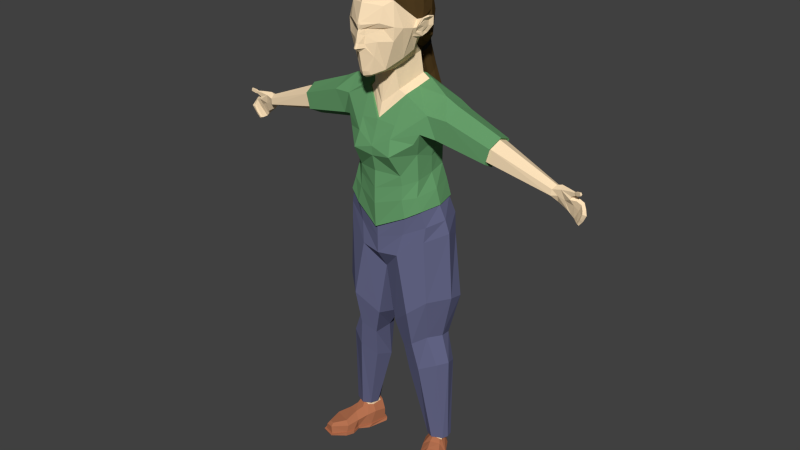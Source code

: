 # Source: mother.blend  (saved by Blender 2.74.0; exported with 4.5.12 LTS)
import bpy
from mathutils import Matrix  # noqa: F401  (used for matrix-valued properties, if any)

bpy.ops.wm.read_factory_settings(use_empty=True)
scene = bpy.context.scene
scene.name = 'Scene'

# ---- collections
col_collection_1 = bpy.data.collections.new('Collection 1'); scene.collection.children.link(col_collection_1)

# ---- materials (node trees are filled in below, after node groups)
mat_character_mother_skin = bpy.data.materials.new('character.mother.skin')
mat_character_mother_skin.alpha_threshold = 0.0
mat_character_mother_skin.diffuse_color = (1.0, 0.7785, 0.5052, 1.0)
mat_character_mother_skin.specular_color = (0.0, 0.0, 0.0)
mat_character_mother_skin.roughness = 0.5
mat_character_mother_hair = bpy.data.materials.new('character.mother.hair')
mat_character_mother_hair.alpha_threshold = 0.0
mat_character_mother_hair.diffuse_color = (0.08714, 0.05039, 0.01598, 1.0)
mat_character_mother_hair.specular_color = (0.0, 0.0, 0.0)
mat_character_mother_hair.roughness = 0.5
mat_character_mother_tshirt = bpy.data.materials.new('character.mother.tshirt')
mat_character_mother_tshirt.alpha_threshold = 0.0
mat_character_mother_tshirt.diffuse_color = (0.1328, 0.3424, 0.1441, 1.0)
mat_character_mother_tshirt.specular_color = (0.0, 0.0, 0.0)
mat_character_mother_tshirt.roughness = 0.5
mat_character_mother_pants = bpy.data.materials.new('character.mother.pants')
mat_character_mother_pants.alpha_threshold = 0.0
mat_character_mother_pants.diffuse_color = (0.1296, 0.1368, 0.2462, 1.0)
mat_character_mother_pants.specular_color = (0.0, 0.0, 0.0)
mat_character_mother_pants.roughness = 0.5
mat_character_mother_band = bpy.data.materials.new('character.mother.band')
mat_character_mother_band.alpha_threshold = 0.0
mat_character_mother_band.diffuse_color = (0.03106, 0.02998, 0.03079, 1.0)
mat_character_mother_band.specular_color = (0.0, 0.0, 0.0)
mat_character_mother_band.roughness = 0.5
mat_character_mother_shoes = bpy.data.materials.new('character.mother.shoes')
mat_character_mother_shoes.alpha_threshold = 0.0
mat_character_mother_shoes.diffuse_color = (0.4672, 0.1698, 0.08312, 1.0)
mat_character_mother_shoes.specular_color = (0.0, 0.0, 0.0)
mat_character_mother_shoes.roughness = 0.5

# ---- material node trees
mat_character_mother_skin.use_nodes = True; mat_character_mother_skin.node_tree.nodes.clear()
_N = mat_character_mother_skin.node_tree.nodes; _L = mat_character_mother_skin.node_tree.links
n0 = _N.new('ShaderNodeOutputMaterial'); n0.name = 'Material Output'; n0.location = (300, 300)
n1 = _N.new('ShaderNodeBsdfDiffuse'); n1.name = 'Diffuse BSDF'; n1.location = (10, 300)
n1.inputs[0].default_value = (1.0, 0.7758, 0.5029, 1.0)
_L.new(n1.outputs[0], n0.inputs[0])
n0.is_active_output = True
mat_character_mother_hair.use_nodes = True; mat_character_mother_hair.node_tree.nodes.clear()
_N = mat_character_mother_hair.node_tree.nodes; _L = mat_character_mother_hair.node_tree.links
n0 = _N.new('ShaderNodeOutputMaterial'); n0.name = 'Material Output'; n0.location = (300, 300)
n1 = _N.new('ShaderNodeBsdfDiffuse'); n1.name = 'Diffuse BSDF'; n1.location = (10, 300)
n1.inputs[0].default_value = (0.0865, 0.04971, 0.016, 1.0)
_L.new(n1.outputs[0], n0.inputs[0])
n0.is_active_output = True
mat_character_mother_tshirt.use_nodes = True; mat_character_mother_tshirt.node_tree.nodes.clear()
_N = mat_character_mother_tshirt.node_tree.nodes; _L = mat_character_mother_tshirt.node_tree.links
n0 = _N.new('ShaderNodeOutputMaterial'); n0.name = 'Material Output'; n0.location = (300, 300)
n1 = _N.new('ShaderNodeBsdfDiffuse'); n1.name = 'Diffuse BSDF'; n1.location = (10, 300)
n1.inputs[0].default_value = (0.1329, 0.3419, 0.1441, 1.0)
_L.new(n1.outputs[0], n0.inputs[0])
n0.is_active_output = True
mat_character_mother_pants.use_nodes = True; mat_character_mother_pants.node_tree.nodes.clear()
_N = mat_character_mother_pants.node_tree.nodes; _L = mat_character_mother_pants.node_tree.links
n0 = _N.new('ShaderNodeOutputMaterial'); n0.name = 'Material Output'; n0.location = (300, 300)
n1 = _N.new('ShaderNodeBsdfDiffuse'); n1.name = 'Diffuse BSDF'; n1.location = (10, 300)
n1.inputs[0].default_value = (0.1301, 0.1356, 0.2462, 1.0)
_L.new(n1.outputs[0], n0.inputs[0])
n0.is_active_output = True
mat_character_mother_band.use_nodes = True; mat_character_mother_band.node_tree.nodes.clear()
_N = mat_character_mother_band.node_tree.nodes; _L = mat_character_mother_band.node_tree.links
n0 = _N.new('ShaderNodeOutputMaterial'); n0.name = 'Material Output'; n0.location = (300, 300)
n1 = _N.new('ShaderNodeBsdfDiffuse'); n1.name = 'Diffuse BSDF'; n1.location = (10, 300)
n1.inputs[0].default_value = (0.03071, 0.02956, 0.03071, 1.0)
_L.new(n1.outputs[0], n0.inputs[0])
n0.is_active_output = True
mat_character_mother_shoes.use_nodes = True; mat_character_mother_shoes.node_tree.nodes.clear()
_N = mat_character_mother_shoes.node_tree.nodes; _L = mat_character_mother_shoes.node_tree.links
n0 = _N.new('ShaderNodeOutputMaterial'); n0.name = 'Material Output'; n0.location = (300, 300)
n1 = _N.new('ShaderNodeBsdfDiffuse'); n1.name = 'Diffuse BSDF'; n1.location = (10, 300)
n1.inputs[0].default_value = (0.4678, 0.1683, 0.08228, 1.0)
_L.new(n1.outputs[0], n0.inputs[0])
n0.is_active_output = True

# ---- world
world_world = bpy.data.worlds.new('World'); scene.world = world_world
world_world.color = (0.05088, 0.05088, 0.05088)
world_world.use_sun_shadow = False
world_world.sun_shadow_jitter_overblur = 0.0
world_world.cycles.sampling_method = 'MANUAL'
world_world.cycles.sample_map_resolution = 256

# ---- meshes
me_cube_002 = bpy.data.meshes.new('Cube.002')
me_cube_002.from_pydata([(0.4075, -0.07378, -0.06229), (0.461, 0.2094, -0.06667), (0.2141, 0.3493, -0.07213), (0.3079, 0.128, -0.06667), (0.4939, -0.04849, -0.06229), (0.5207, 0.08677, -0.07532), (0.3125, 0.4031, -0.07213), (0.3266, 0.01085, -0.07532), (0.2615, 0.1977, -0.07532), (0.4174, 0.2774, -0.07532), (0.4096, -0.07908, -0.04967), (0.461, 0.2094, -0.04967), (0.2196, 0.3618, -0.04967), (0.3079, 0.128, -0.04967), (0.496, -0.0538, -0.04967), (0.5207, 0.08677, -0.04967), (0.309, 0.412, -0.04967), (0.3266, 0.01085, -0.04967), (0.2509, 0.2247, -0.04967), (0.4069, 0.3044, -0.04967), (0.4079, -0.06325, -0.04967), (0.4518, 0.2077, -0.04967), (0.2305, 0.3488, -0.04967), (0.313, 0.1304, -0.04967), (0.4876, -0.04001, -0.04967), (0.5099, 0.09102, -0.04967), (0.3129, 0.3953, -0.04967), (0.3308, 0.02098, -0.04967), (0.2594, 0.2195, -0.04967), (0.4038, 0.2945, -0.04967), (0.4137, -0.06259, 0.01112), (0.4432, 0.2447, 0.01174), (0.2305, 0.3488, 0.03545), (0.2714, 0.1939, 0.04101), (0.4714, -0.04473, 0.001352), (0.5034, 0.1076, -0.01713), (0.3129, 0.3953, 0.03545), (0.3237, 0.02939, 0.008721), (0.2459, 0.2571, 0.05209), (0.394, 0.3307, 0.03803), (0.4829, 0.09739, 0.02427), (0.4284, 0.1806, 0.05322), (0.3535, 0.04197, 0.03874), (0.4176, -0.03638, 0.02848), (0.3501, 0.1522, 0.06435), (0.461, -0.02427, 0.02278), (0.3988, 0.228, 0.08093), (0.3294, 0.2052, 0.08499), (0.4928, 0.1564, -0.07532), (0.3025, 0.06821, -0.07532), (0.4928, 0.1564, -0.05051), (0.3025, 0.06821, -0.05051), (0.4819, 0.1577, -0.05051), (0.307, 0.07467, -0.05051), (0.4649, 0.1786, 0.001366), (0.3027, 0.1203, 0.01987), (0.394, 0.2616, 0.09509), (0.2535, 0.3457, 0.1178), (0.3011, 0.2369, 0.1035), (0.3121, 0.3788, 0.1178), (0.2746, 0.2681, 0.09894), (0.3827, 0.3058, 0.09924), (0.3858, 0.2437, 0.1116), (0.3359, 0.2317, 0.1184), (0.3856, 0.2645, 0.08575), (0.2636, 0.3376, 0.1055), (0.3049, 0.243, 0.09304), (0.3144, 0.3664, 0.1055), (0.2819, 0.2702, 0.0891), (0.3758, 0.303, 0.08935), (0.3785, 0.2489, 0.1001), (0.3351, 0.2386, 0.106), (1.287, 0.3315, 2.319), (1.317, 0.2518, 2.34), (1.283, 0.2912, 2.247), (1.273, 0.2696, 2.316), (1.301, 0.2882, 2.377), (1.207, 0.2776, 2.397), (1.186, 0.2711, 2.321), (1.194, 0.24, 2.378), (1.189, 0.2363, 2.336), (1.259, 0.3353, 2.259), (1.199, 0.3129, 2.382), (1.218, 0.3298, 2.305), (1.237, 0.2887, 2.404), (1.225, 0.2572, 2.339), (1.216, 0.284, 2.287), (1.251, 0.2515, 2.388), (1.228, 0.3278, 2.349), (1.298, 0.3054, 2.219), (1.33, 0.2806, 2.294), (1.298, 0.3293, 2.227), (1.35, 0.2725, 2.334), (1.356, 0.2876, 2.351), (1.33, 0.3167, 2.295), (1.306, 0.2509, 2.395), (1.321, 0.2564, 2.36), (1.323, 0.2749, 2.364), (1.307, 0.2683, 2.402), (1.344, 0.2492, 2.397), (1.352, 0.2522, 2.378), (1.352, 0.2633, 2.385), (1.346, 0.2608, 2.398), (1.354, 0.2448, 2.405), (1.364, 0.2474, 2.379), (1.367, 0.2618, 2.388), (1.36, 0.2597, 2.405), (1.388, 0.236, 2.413), (1.395, 0.238, 2.393), (1.398, 0.249, 2.4), (1.392, 0.2472, 2.414), (1.362, 0.2798, 2.183), (1.385, 0.269, 2.223), (1.371, 0.2828, 2.173), (1.401, 0.2647, 2.263), (1.428, 0.2688, 2.262), (1.403, 0.2769, 2.213), (1.368, 0.3176, 2.272), (1.393, 0.2942, 2.329), (1.326, 0.3342, 2.198), (1.383, 0.2782, 2.316), (1.363, 0.2882, 2.268), (1.321, 0.3098, 2.196), (1.412, 0.2843, 2.295), (1.385, 0.2766, 2.247), (1.393, 0.3013, 2.246), (1.359, 0.3144, 2.179), (1.397, 0.2694, 2.286), (1.348, 0.2916, 2.181), (0.1096, -0.01734, 2.954), (0.1561, 0.008783, 3.392), (0.1144, 0.322, 2.995), (0.1805, -0.01505, 3.236), (0.08318, 0.1097, 2.927), (0.2864, 0.188, 3.278), (0.2316, 0.238, 3.198), (0.2344, 0.1909, 3.257), (0.2083, 0.1738, 3.146), (0.2231, 0.1108, 3.212), (0.1662, 0.07161, 3.461), (0.1603, 0.01423, 3.41), (0.218, 0.2545, 3.247), (0.2232, 0.1464, 3.26), (0.2008, 0.1255, 3.151), (0.1931, 0.2185, 3.136), (0.2771, 0.2411, 3.215), (0.2775, 0.1869, 3.285), (0.2285, 0.1821, 3.144), (0.2378, 0.1253, 3.214), (0.2777, 0.2381, 3.273), (0.2601, 0.1495, 3.271), (0.2107, 0.1312, 3.171), (0.2248, 0.2275, 3.155), (0.24, 0.1387, 3.215), (0.2814, 0.2348, 3.216), (0.2346, 0.1854, 3.147), (0.2859, 0.2311, 3.269), (0.2713, 0.1569, 3.271), (0.2214, 0.1381, 3.178), (0.2434, 0.2202, 3.162), (0.2643, 0.1814, 3.253), (0.2514, 0.1808, 3.213), (0.2458, 0.1453, 3.224), (0.2606, 0.2133, 3.213), (0.2364, 0.1786, 3.173), (0.2645, 0.2109, 3.247), (0.2546, 0.16, 3.248), (0.2225, 0.1468, 3.188), (0.2387, 0.204, 3.179), (0.1298, 0.3564, 3.473), (0.09594, 0.443, 3.33), (0.08935, 0.4853, 3.137), (0.1486, 0.2332, 3.514), (0.2292, 0.2954, 3.207), (0.2275, 0.2084, 3.332), (0.1712, 0.1294, 3.508), (0.2224, 0.3061, 3.123), (0.2248, 0.2915, 3.295), (0.04506, -0.07534, 2.923), (0.03335, -0.05969, 2.909), (0.03393, -0.08893, 2.947), (0.07222, -0.07825, 3.045), (0.03498, -0.1158, 3.102), (0.01634, -0.1318, 3.268), (0.01255, -0.1674, 3.104), (0.01919, -0.1373, 3.249), (0.004881, -0.1432, 3.191), (0.006459, -0.1343, 3.217), (0.1144, -0.04003, 3.218), (0.09082, -0.07313, 3.141), (0.01052, -0.1556, 3.133), (0.03132, -0.1037, 3.22), (0.1109, -0.07378, 3.261), (0.1197, -0.04534, 3.362), (0.02894, -0.1107, 3.18), (0.02724, -0.1188, 3.126), (0.1735, 0.1813, 3.05), (0.205, 0.03993, 3.223), (0.1634, 0.08777, 3.014), (0.1356, 0.2535, 3.059), (0.188, 0.07734, 3.325), (0.2077, 0.1389, 3.364), (0.1934, 0.0959, 3.343), (0.1887, 0.3726, 3.267), (0.2104, 0.215, 3.43), (0.1505, 0.3952, 3.127), (0.1973, 0.3327, 3.39), (0.202, 0.1674, 3.414), (0.1746, -0.01529, 3.146), (0.1798, 0.3329, 2.82), (0.143, 0.1429, 2.752), (0.03049, 0.4168, 2.98), (0.06406, 0.4347, 2.995), (0.01702, 0.4994, 3.04), (0.06063, 0.451, 3.012), (0.05465, 0.4266, 2.985), (0.046, 0.4785, 3.028), (0.03199, 0.4151, 2.971), (0.06189, 0.4389, 2.989), (0.01412, 0.5169, 3.048), (0.06129, 0.4555, 3.008), (0.05531, 0.4265, 2.978), (0.05039, 0.4875, 3.031), (0.03223, 0.4294, 2.948), (0.05554, 0.4529, 2.958), (0.01963, 0.5458, 3.006), (0.05997, 0.4697, 2.973), (0.04834, 0.4394, 2.952), (0.05668, 0.5059, 2.991), (0.03387, 0.4438, 2.945), (0.04868, 0.4607, 2.957), (0.02627, 0.5376, 2.992), (0.05226, 0.4761, 2.968), (0.04353, 0.4504, 2.951), (0.05043, 0.505, 2.98), (0.1901, 0.3414, 2.826), (0.1502, 0.1356, 2.761), (0.3279, 0.1236, 2.664), (0.2945, 0.09254, 2.538), (0.2541, 0.1356, 2.191), (0.2662, 0.1081, 2.082), (0.2973, 0.1045, 1.987), (0.2789, 0.4148, 2.526), (0.2541, 0.3865, 2.238), (0.2773, 0.4065, 2.133), (0.3084, 0.4159, 2.008), (0.3716, 0.4192, 2.701), (0.1074, 0.4233, 3.036), (0.04603, 0.5001, 3.08), (0.07944, 0.4648, 3.055), (0.059, 0.3832, 2.978), (0.1046, 0.3889, 3.032), (0.04343, 0.34, 2.988), (0.09313, 0.3711, 3.005), (0.1015, 0.3914, 2.817), (0.1066, 0.4026, 2.823), (0.1473, 0.4981, 2.572), (0.1615, 0.4648, 2.145), (0.1771, 0.5102, 2.0), (0.143, 0.4483, 2.239), (0.1155, 0.4743, 2.385), (0.465, 0.143, 2.653), (0.3836, 0.1404, 2.508), (0.3836, 0.3989, 2.509), (0.465, 0.4027, 2.663), (0.7753, 0.1769, 2.541), (0.7448, 0.1748, 2.431), (0.745, 0.3789, 2.431), (0.7775, 0.3819, 2.548), (0.141, 0.2254, 3.057), (0.09873, 0.2154, 2.961), (0.1613, 0.2375, 2.786), (0.1701, 0.2381, 2.793), (0.2789, 0.2627, 2.446), (0.2653, 0.2606, 2.216), (0.3107, 0.2567, 2.111), (0.3418, 0.2596, 2.001), (0.3716, 0.2649, 2.763), (0.3836, 0.2652, 2.439), (0.465, 0.2671, 2.717), (0.7301, 0.2734, 2.378), (0.789, 0.2749, 2.59), (0.7638, 0.1936, 2.537), (0.7383, 0.1919, 2.445), (0.7385, 0.3618, 2.446), (0.7655, 0.3643, 2.543), (0.7261, 0.2739, 2.401), (0.7751, 0.2752, 2.578), (1.193, 0.316, 2.338), (0.2504, 0.1273, 2.377), (0.2626, 0.2617, 2.331), (0.1293, 0.4613, 2.312), (0.2452, 0.4007, 2.384), (0.2612, 0.07181, 2.467), (0.1283, -0.001079, 2.49), (0.2019, 0.05855, 1.93), (0.1444, -0.03492, 2.38), (0.1338, 0.04019, 2.574), (0.1755, 0.05923, 2.055), (0.1667, 0.05721, 2.225), (0.1745, 0.06614, 2.156), (0.3132, 0.1202, 1.759), (0.3569, 0.4159, 1.739), (0.2603, 0.5059, 1.644), (0.4077, 0.2769, 1.798), (0.1464, 0.04218, 1.64), (0.2021, 0.07266, 1.931), (0.3337, 0.2609, 1.999), (0.2918, 0.1169, 1.985), (0.1788, 0.4958, 1.998), (0.3023, 0.4073, 2.006), (0.3207, 0.1321, 1.869), (0.3296, 0.4429, 1.877), (0.1743, 0.06993, 1.795), (0.3794, 0.2689, 1.895), (0.2195, 0.5529, 1.754), (0.07324, 0.1132, 1.075), (0.3367, 0.1272, 1.301), (0.4272, 0.3951, 1.282), (0.1506, 0.4736, 1.16), (0.3314, 0.4532, 1.232), (0.4379, 0.2769, 1.31), (0.2319, 0.04218, 1.216), (0.03626, 0.2988, 1.035), (0.1287, 0.1434, 0.8767), (0.3017, 0.1868, 0.9815), (0.3458, 0.3749, 0.9625), (0.1708, 0.3963, 0.8805), (0.2939, 0.3805, 0.9295), (0.3622, 0.2844, 0.9801), (0.2301, 0.1028, 0.9434), (0.1332, 0.297, 0.8712), (0.1526, 0.1792, 0.6571), (0.3791, 0.1977, 0.7748), (0.3946, 0.3724, 0.7473), (0.2181, 0.4349, 0.6887), (0.3122, 0.4321, 0.7084), (0.4263, 0.278, 0.7793), (0.2672, 0.134, 0.7285), (0.1174, 0.2973, 0.6231), (0.2756, 0.2391, 0.1271), (0.411, 0.2471, 0.1271), (0.4162, 0.3369, 0.1271), (0.2863, 0.3637, 0.1271), (0.3462, 0.3824, 0.1271), (0.4261, 0.2892, 0.1271), (0.3346, 0.2103, 0.1271), (0.2539, 0.2958, 0.1271), (0.2839, 0.2532, 0.1444), (0.3855, 0.2592, 0.1444), (0.3895, 0.3266, 0.1444), (0.2919, 0.3467, 0.1444), (0.3369, 0.3607, 0.1444), (0.3969, 0.2908, 0.1444), (0.3282, 0.2315, 0.1444), (0.2676, 0.2957, 0.1444), (0.1341, 0.3275, 2.853), (0.1001, 0.1263, 2.785), (0.05946, 0.3657, 2.848), (0.117, 0.2265, 2.818), (0.02724, 0.5157, 2.758), (0.04452, 0.5315, 2.776), (0.01839, 0.598, 2.837), (0.0487, 0.5459, 2.793), (0.03851, 0.5215, 2.767), (0.04655, 0.5751, 2.815), (0.03555, 0.5461, 2.508), (0.06306, 0.5712, 2.537), (0.02144, 0.677, 2.62), (0.06972, 0.5942, 2.563), (0.05349, 0.5553, 2.522), (0.0663, 0.6408, 2.598), (0.03746, 0.5904, 2.342), (0.04823, 0.5989, 2.363), (0.03194, 0.6532, 2.386), (0.05084, 0.6082, 2.372), (0.04448, 0.5927, 2.353), (0.0495, 0.6325, 2.383), (0.01934, 0.6375, 2.342), (0.02118, 0.6182, 2.325), (-0.4075, -0.07378, -0.06229), (-0.461, 0.2094, -0.06667), (-0.2141, 0.3493, -0.07213), (-0.3079, 0.128, -0.06667), (-0.4939, -0.04849, -0.06229), (-0.5207, 0.08677, -0.07532), (-0.3125, 0.4031, -0.07213), (-0.3266, 0.01085, -0.07532), (-0.2615, 0.1977, -0.07532), (-0.4174, 0.2774, -0.07532), (-0.4096, -0.07908, -0.04967), (-0.461, 0.2094, -0.04967), (-0.2196, 0.3618, -0.04967), (-0.3079, 0.128, -0.04967), (-0.496, -0.0538, -0.04967), (-0.5207, 0.08677, -0.04967), (-0.309, 0.412, -0.04967), (-0.3266, 0.01085, -0.04967), (-0.2509, 0.2247, -0.04967), (-0.4069, 0.3044, -0.04967), (-0.4079, -0.06325, -0.04967), (-0.4518, 0.2077, -0.04967), (-0.2305, 0.3488, -0.04967), (-0.313, 0.1304, -0.04967), (-0.4876, -0.04001, -0.04967), (-0.5099, 0.09102, -0.04967), (-0.3129, 0.3953, -0.04967), (-0.3308, 0.02098, -0.04967), (-0.2594, 0.2195, -0.04967), (-0.4038, 0.2945, -0.04967), (-0.4137, -0.06259, 0.01112), (-0.4432, 0.2447, 0.01174), (-0.2305, 0.3488, 0.03545), (-0.2714, 0.1939, 0.04101), (-0.4714, -0.04473, 0.001352), (-0.5034, 0.1076, -0.01713), (-0.3129, 0.3953, 0.03545), (-0.3237, 0.02939, 0.008721), (-0.2459, 0.2571, 0.05209), (-0.394, 0.3307, 0.03803), (-0.4829, 0.09739, 0.02427), (-0.4284, 0.1806, 0.05322), (-0.3535, 0.04197, 0.03874), (-0.4176, -0.03638, 0.02848), (-0.3501, 0.1522, 0.06435), (-0.461, -0.02427, 0.02278), (-0.3988, 0.228, 0.08093), (-0.3294, 0.2052, 0.08499), (-0.4928, 0.1564, -0.07532), (-0.3025, 0.06821, -0.07532), (-0.4928, 0.1564, -0.05051), (-0.3025, 0.06821, -0.05051), (-0.4819, 0.1577, -0.05051), (-0.307, 0.07467, -0.05051), (-0.4649, 0.1786, 0.001366), (-0.3027, 0.1203, 0.01987), (-0.394, 0.2616, 0.09509), (-0.2535, 0.3457, 0.1178), (-0.3011, 0.2369, 0.1035), (-0.3121, 0.3788, 0.1178), (-0.2746, 0.2681, 0.09894), (-0.3827, 0.3058, 0.09924), (-0.3858, 0.2437, 0.1116), (-0.3359, 0.2317, 0.1184), (-0.3856, 0.2645, 0.08575), (-0.2636, 0.3376, 0.1055), (-0.3049, 0.243, 0.09304), (-0.3144, 0.3664, 0.1055), (-0.2819, 0.2702, 0.0891), (-0.3758, 0.303, 0.08935), (-0.3785, 0.2489, 0.1001), (-0.3351, 0.2386, 0.106), (-1.287, 0.3315, 2.319), (-1.317, 0.2518, 2.34), (-1.283, 0.2912, 2.247), (-1.273, 0.2696, 2.316), (-1.301, 0.2882, 2.377), (-1.207, 0.2776, 2.397), (-1.186, 0.2711, 2.321), (-1.194, 0.24, 2.378), (-1.189, 0.2363, 2.336), (-1.259, 0.3353, 2.259), (-1.199, 0.3129, 2.382), (-1.218, 0.3298, 2.305), (-1.237, 0.2887, 2.404), (-1.225, 0.2572, 2.339), (-1.216, 0.284, 2.287), (-1.251, 0.2515, 2.388), (-1.228, 0.3278, 2.349), (-1.298, 0.3054, 2.219), (-1.33, 0.2806, 2.294), (-1.298, 0.3293, 2.227), (-1.35, 0.2725, 2.334), (-1.356, 0.2876, 2.351), (-1.33, 0.3167, 2.295), (-1.306, 0.2509, 2.395), (-1.321, 0.2564, 2.36), (-1.323, 0.2749, 2.364), (-1.307, 0.2683, 2.402), (-1.344, 0.2492, 2.397), (-1.352, 0.2522, 2.378), (-1.352, 0.2633, 2.385), (-1.346, 0.2608, 2.398), (-1.354, 0.2448, 2.405), (-1.364, 0.2474, 2.379), (-1.367, 0.2618, 2.388), (-1.36, 0.2597, 2.405), (-1.388, 0.236, 2.413), (-1.395, 0.238, 2.393), (-1.398, 0.249, 2.4), (-1.392, 0.2472, 2.414), (-1.362, 0.2798, 2.183), (-1.385, 0.269, 2.223), (-1.371, 0.2828, 2.173), (-1.401, 0.2647, 2.263), (-1.428, 0.2688, 2.262), (-1.403, 0.2769, 2.213), (-1.368, 0.3176, 2.272), (-1.393, 0.2942, 2.329), (-1.326, 0.3342, 2.198), (-1.383, 0.2782, 2.316), (-1.363, 0.2882, 2.268), (-1.321, 0.3098, 2.196), (-1.412, 0.2843, 2.295), (-1.385, 0.2766, 2.247), (-1.393, 0.3013, 2.246), (-1.359, 0.3144, 2.179), (-1.397, 0.2694, 2.286), (-1.348, 0.2916, 2.181), (-0.1096, -0.01734, 2.954), (-0.1561, 0.008783, 3.392), (-0.1144, 0.322, 2.995), (-0.1805, -0.01505, 3.236), (-0.08318, 0.1097, 2.927), (0.0, -0.08918, 3.416), (0.0, -0.09752, 2.915), (0.0, 0.09812, 2.892), (0.0, -0.1422, 3.251), (-0.2864, 0.188, 3.278), (-0.2316, 0.238, 3.198), (-0.2344, 0.1909, 3.257), (-0.2083, 0.1738, 3.146), (-0.2231, 0.1108, 3.212), (0.0, 0.004671, 3.52), (-0.1662, 0.07161, 3.461), (-0.1603, 0.01423, 3.41), (0.0, -0.08869, 3.444), (-0.218, 0.2545, 3.247), (-0.2232, 0.1464, 3.26), (-0.2008, 0.1255, 3.151), (-0.1931, 0.2185, 3.136), (-0.2771, 0.2411, 3.215), (-0.2775, 0.1869, 3.285), (-0.2285, 0.1821, 3.144), (-0.2378, 0.1253, 3.214), (-0.2777, 0.2381, 3.273), (-0.2601, 0.1495, 3.271), (-0.2107, 0.1312, 3.171), (-0.2248, 0.2275, 3.155), (-0.24, 0.1387, 3.215), (-0.2814, 0.2348, 3.216), (-0.2346, 0.1854, 3.147), (-0.2859, 0.2311, 3.269), (-0.2713, 0.1569, 3.271), (-0.2214, 0.1381, 3.178), (-0.2434, 0.2202, 3.162), (-0.2643, 0.1814, 3.253), (-0.2514, 0.1808, 3.213), (-0.2458, 0.1453, 3.224), (-0.2606, 0.2133, 3.213), (-0.2364, 0.1786, 3.173), (-0.2645, 0.2109, 3.247), (-0.2546, 0.16, 3.248), (-0.2225, 0.1468, 3.188), (-0.2387, 0.204, 3.179), (0.0, 0.4066, 3.506), (-0.1298, 0.3564, 3.473), (-0.09594, 0.443, 3.33), (-0.08935, 0.4853, 3.137), (0.0, 0.5382, 3.141), (-0.1486, 0.2332, 3.514), (0.0, 0.1994, 3.556), (-0.2292, 0.2954, 3.207), (0.0, 0.512, 3.343), (-0.2275, 0.2084, 3.332), (-0.1712, 0.1294, 3.508), (-0.2224, 0.3061, 3.123), (-0.2248, 0.2915, 3.295), (0.0, 0.09187, 3.547), (0.0, -0.1096, 2.949), (-0.04506, -0.07534, 2.923), (0.0, -0.06783, 2.896), (-0.03335, -0.05969, 2.909), (-0.03393, -0.08893, 2.947), (0.0, -0.1334, 3.074), (0.0, -0.1735, 3.102), (-0.07222, -0.07825, 3.045), (-0.03498, -0.1158, 3.102), (-0.01634, -0.1318, 3.268), (0.0, -0.1497, 3.191), (0.0, -0.1391, 3.217), (-0.01255, -0.1674, 3.104), (0.0, -0.1379, 3.274), (-0.01919, -0.1373, 3.249), (-0.004881, -0.1432, 3.191), (-0.006459, -0.1343, 3.217), (-0.1144, -0.04003, 3.218), (-0.09082, -0.07313, 3.141), (-0.01052, -0.1556, 3.133), (0.0, -0.1595, 3.135), (0.0, -0.1044, 3.378), (-0.03132, -0.1037, 3.22), (-0.1109, -0.07378, 3.261), (-0.1197, -0.04534, 3.362), (-0.02894, -0.1107, 3.18), (-0.02724, -0.1188, 3.126), (-0.1735, 0.1813, 3.05), (-0.205, 0.03993, 3.223), (-0.1634, 0.08777, 3.014), (-0.1356, 0.2535, 3.059), (-0.188, 0.07734, 3.325), (-0.2077, 0.1389, 3.364), (-0.1934, 0.0959, 3.343), (-0.1887, 0.3726, 3.267), (-0.2104, 0.215, 3.43), (-0.1505, 0.3952, 3.127), (-0.1973, 0.3327, 3.39), (-0.202, 0.1674, 3.414), (-0.1746, -0.01529, 3.146), (0.0, 0.3519, 2.984), (-0.1798, 0.3329, 2.82), (-0.143, 0.1429, 2.752), (0.0, 0.04706, 2.594), (0.0, 0.3978, 2.814), (-0.03049, 0.4168, 2.98), (-0.06406, 0.4347, 2.995), (-0.01702, 0.4994, 3.04), (0.0, 0.5162, 3.048), (-0.06063, 0.451, 3.012), (-0.05465, 0.4266, 2.985), (-0.046, 0.4785, 3.028), (0.0, 0.4107, 2.977), (-0.03199, 0.4151, 2.971), (-0.06189, 0.4389, 2.989), (-0.01412, 0.5169, 3.048), (0.0, 0.5243, 3.05), (-0.06129, 0.4555, 3.008), (-0.05531, 0.4265, 2.978), (-0.05039, 0.4875, 3.031), (0.0, 0.408, 2.972), (-0.03223, 0.4294, 2.948), (-0.05554, 0.4529, 2.958), (-0.01963, 0.5458, 3.006), (0.0, 0.5507, 3.01), (-0.05997, 0.4697, 2.973), (-0.04834, 0.4394, 2.952), (-0.05668, 0.5059, 2.991), (0.0, 0.4248, 2.94), (-0.03387, 0.4438, 2.945), (-0.04868, 0.4607, 2.957), (-0.02627, 0.5376, 2.992), (0.0, 0.5509, 2.999), (-0.05226, 0.4761, 2.968), (-0.04353, 0.4504, 2.951), (-0.05043, 0.505, 2.98), (0.0, 0.4394, 2.941), (-0.1901, 0.3414, 2.826), (-0.1502, 0.1356, 2.761), (0.0, 0.03194, 2.59), (0.0, 0.4116, 2.82), (0.0, 0.006507, 2.515), (0.0, -0.02953, 2.422), (0.0, -0.004672, 2.117), (0.0, -0.007702, 2.009), (0.0, 0.0008064, 1.833), (-0.3279, 0.1236, 2.664), (-0.2945, 0.09254, 2.538), (-0.2541, 0.1356, 2.191), (-0.2662, 0.1081, 2.082), (-0.2973, 0.1045, 1.987), (-0.2789, 0.4148, 2.526), (-0.2541, 0.3865, 2.238), (-0.2773, 0.4065, 2.133), (-0.3084, 0.4159, 2.008), (-0.3716, 0.4192, 2.701), (0.0, 0.4932, 2.572), (0.0, 0.4911, 2.399), (0.0, 0.4436, 2.239), (0.0, 0.4565, 2.157), (0.0, 0.5378, 1.992), (0.0, 0.5376, 3.111), (-0.1074, 0.4233, 3.036), (-0.04603, 0.5001, 3.08), (-0.07944, 0.4648, 3.055), (-0.059, 0.3832, 2.978), (-0.1046, 0.3889, 3.032), (-0.04343, 0.34, 2.988), (-0.09313, 0.3711, 3.005), (-0.1015, 0.3914, 2.817), (-0.1066, 0.4026, 2.823), (-0.1473, 0.4981, 2.572), (-0.1615, 0.4648, 2.145), (-0.1771, 0.5102, 2.0), (-0.143, 0.4483, 2.239), (-0.1155, 0.4743, 2.385), (-0.465, 0.143, 2.653), (-0.3836, 0.1404, 2.508), (-0.3836, 0.3989, 2.509), (-0.465, 0.4027, 2.663), (-0.7753, 0.1769, 2.541), (-0.7448, 0.1748, 2.431), (-0.745, 0.3789, 2.431), (-0.7775, 0.3819, 2.548), (-0.141, 0.2254, 3.057), (-0.09873, 0.2154, 2.961), (-0.1613, 0.2375, 2.786), (-0.1701, 0.2381, 2.793), (-0.2789, 0.2627, 2.446), (-0.2653, 0.2606, 2.216), (-0.3107, 0.2567, 2.111), (-0.3418, 0.2596, 2.001), (-0.3716, 0.2649, 2.763), (-0.3836, 0.2652, 2.439), (-0.465, 0.2671, 2.717), (-0.7301, 0.2734, 2.378), (-0.789, 0.2749, 2.59), (-0.7638, 0.1936, 2.537), (-0.7383, 0.1919, 2.445), (-0.7385, 0.3618, 2.446), (-0.7655, 0.3643, 2.543), (-0.7261, 0.2739, 2.401), (-0.7751, 0.2752, 2.578), (-1.193, 0.316, 2.338), (-0.2504, 0.1273, 2.377), (-0.2626, 0.2617, 2.331), (-0.1293, 0.4613, 2.312), (0.0, 0.4673, 2.319), (-0.2452, 0.4007, 2.384), (0.0, 0.0005063, 2.242), (-0.2612, 0.07181, 2.467), (0.0, -0.02461, 2.355), (-0.1283, -0.001079, 2.49), (-0.2019, 0.05855, 1.93), (-0.1444, -0.03492, 2.38), (-0.1338, 0.04019, 2.574), (-0.1755, 0.05923, 2.055), (-0.1667, 0.05721, 2.225), (-0.1745, 0.06614, 2.156), (0.0, 0.1132, 1.487), (-0.3132, 0.1202, 1.759), (-0.3569, 0.4159, 1.739), (0.0, 0.5335, 1.552), (-0.2603, 0.5059, 1.644), (-0.4077, 0.2769, 1.798), (-0.1464, 0.04218, 1.64), (-0.2021, 0.07266, 1.931), (0.0, 0.02014, 1.839), (-0.3337, 0.2609, 1.999), (-0.2918, 0.1169, 1.985), (-0.1788, 0.4958, 1.998), (-0.3023, 0.4073, 2.006), (0.0, 0.5218, 1.984), (0.0, 0.02068, 1.627), (-0.3207, 0.1321, 1.869), (-0.3296, 0.4429, 1.877), (-0.1743, 0.06993, 1.795), (-0.3794, 0.2689, 1.895), (-0.2195, 0.5529, 1.754), (0.0, 0.5944, 1.738), (0.0, 0.01937, 1.748), (0.0, 0.2988, 1.447), (-0.07324, 0.1132, 1.075), (-0.3367, 0.1272, 1.301), (-0.4272, 0.3951, 1.282), (-0.1506, 0.4736, 1.16), (-0.3314, 0.4532, 1.232), (-0.4379, 0.2769, 1.31), (-0.2319, 0.04218, 1.216), (-0.03626, 0.2988, 1.035), (-0.1287, 0.1434, 0.8767), (-0.3017, 0.1868, 0.9815), (-0.3458, 0.3749, 0.9625), (-0.1708, 0.3963, 0.8805), (-0.2939, 0.3805, 0.9295), (-0.3622, 0.2844, 0.9801), (-0.2301, 0.1028, 0.9434), (-0.1332, 0.297, 0.8712), (-0.1526, 0.1792, 0.6571), (-0.3791, 0.1977, 0.7748), (-0.3946, 0.3724, 0.7473), (-0.2181, 0.4349, 0.6887), (-0.3122, 0.4321, 0.7084), (-0.4263, 0.278, 0.7793), (-0.2672, 0.134, 0.7285), (-0.1174, 0.2973, 0.6231), (-0.2756, 0.2391, 0.1271), (-0.411, 0.2471, 0.1271), (-0.4162, 0.3369, 0.1271), (-0.2863, 0.3637, 0.1271), (-0.3462, 0.3824, 0.1271), (-0.4261, 0.2892, 0.1271), (-0.3346, 0.2103, 0.1271), (-0.2539, 0.2958, 0.1271), (-0.2839, 0.2532, 0.1444), (-0.3855, 0.2592, 0.1444), (-0.3895, 0.3266, 0.1444), (-0.2919, 0.3467, 0.1444), (-0.3369, 0.3607, 0.1444), (-0.3969, 0.2908, 0.1444), (-0.3282, 0.2315, 0.1444), (-0.2676, 0.2957, 0.1444), (-0.1341, 0.3275, 2.853), (0.0, 0.3748, 2.844), (-0.1001, 0.1263, 2.785), (0.0, 0.07259, 2.688), (-0.05946, 0.3657, 2.848), (-0.117, 0.2265, 2.818), (-0.02724, 0.5157, 2.758), (-0.04452, 0.5315, 2.776), (-0.01839, 0.598, 2.837), (0.0, 0.5982, 2.848), (-0.0487, 0.5459, 2.793), (-0.03851, 0.5215, 2.767), (-0.04655, 0.5751, 2.815), (0.0, 0.5118, 2.752), (-0.03555, 0.5461, 2.508), (-0.06306, 0.5712, 2.537), (-0.02144, 0.677, 2.62), (0.0, 0.6814, 2.638), (-0.06972, 0.5942, 2.563), (-0.05349, 0.5553, 2.522), (-0.0663, 0.6408, 2.598), (0.0, 0.5398, 2.499), (-0.03746, 0.5904, 2.342), (-0.04823, 0.5989, 2.363), (-0.03194, 0.6532, 2.386), (0.0, 0.6641, 2.383), (-0.05084, 0.6082, 2.372), (-0.04448, 0.5927, 2.353), (-0.0495, 0.6325, 2.383), (0.0, 0.5883, 2.339), (-0.01934, 0.6375, 2.342), (-0.02118, 0.6182, 2.325), (0.0, 0.6422, 2.345), (0.0, 0.6193, 2.325)], [], [(16, 12, 22, 26), (49, 3, 1, 48), (0, 7, 5, 4), (14, 15, 25, 24), (8, 2, 6, 9), (3, 8, 9, 1), (19, 16, 26, 29), (10, 14, 24, 20), (4, 14, 10, 0), (6, 16, 19, 9), (5, 15, 14, 4), (2, 12, 16, 6), (49, 51, 13, 3), (3, 13, 18, 8), (0, 10, 17, 7), (48, 50, 15, 5), (8, 18, 12, 2), (9, 19, 11, 1), (26, 22, 32, 36), (24, 25, 35, 34), (29, 26, 36, 39), (20, 24, 34, 30), (51, 17, 27, 53), (18, 13, 23, 28), (17, 10, 20, 27), (50, 11, 21, 52), (12, 18, 28, 22), (11, 19, 29, 21), (30, 34, 45, 43), (43, 45, 40, 42), (42, 40, 41, 44), (53, 27, 37, 55), (28, 23, 33, 38), (27, 20, 30, 37), (52, 21, 31, 54), (22, 28, 38, 32), (21, 29, 39, 31), (34, 35, 40, 45), (37, 30, 43, 42), (44, 41, 46, 47), (25, 52, 54, 35), (23, 53, 55, 33), (15, 50, 52, 25), (13, 51, 53, 23), (1, 11, 50, 48), (7, 17, 51, 49), (7, 49, 48, 5), (37, 42, 44, 55), (47, 33, 55, 44), (41, 40, 35, 54), (31, 46, 41, 54), (47, 46, 62, 63), (46, 31, 56, 62), (33, 47, 63, 58), (39, 36, 59, 61), (36, 32, 57, 59), (38, 33, 58, 60), (32, 38, 60, 57), (31, 39, 61, 56), (63, 62, 70, 71), (62, 56, 64, 70), (58, 63, 71, 66), (61, 59, 67, 69), (59, 57, 65, 67), (60, 58, 66, 68), (57, 60, 68, 65), (56, 61, 69, 64), (64, 69, 67, 65, 68, 66, 71, 70), (88, 84, 76, 72), (87, 85, 75, 73), (85, 86, 74, 75), (83, 88, 72, 81), (84, 87, 95, 98), (86, 83, 81, 74), (79, 80, 85, 87), (77, 79, 87, 84), (80, 78, 86, 85), (82, 77, 84, 88), (81, 72, 94, 91), (72, 76, 93, 94), (126, 125, 116, 113), (125, 123, 115, 116), (73, 75, 90, 92), (76, 73, 92, 93), (74, 81, 91, 89), (75, 74, 89, 90), (98, 95, 99, 102), (76, 84, 98, 97), (73, 76, 97, 96), (87, 73, 96, 95), (102, 99, 103, 106), (97, 98, 102, 101), (96, 97, 101, 100), (95, 96, 100, 99), (106, 103, 107, 110), (101, 102, 106, 105), (100, 101, 105, 104), (99, 100, 104, 103), (110, 107, 108, 109), (105, 106, 110, 109), (104, 105, 109, 108), (103, 104, 108, 107), (115, 114, 112, 116), (111, 113, 116, 112), (127, 124, 112, 114), (123, 127, 114, 115), (128, 126, 113, 111), (124, 128, 111, 112), (90, 89, 122, 121), (89, 91, 119, 122), (93, 92, 120, 118), (92, 90, 121, 120), (94, 93, 118, 117), (91, 94, 117, 119), (121, 122, 128, 124), (122, 119, 126, 128), (118, 120, 127, 123), (120, 121, 124, 127), (117, 118, 123, 125), (119, 117, 125, 126), (197, 132, 208, 198), (571, 516, 133, 179), (194, 189, 188, 191), (132, 130, 193, 192), (269, 137, 196), (138, 143, 151, 148), (141, 135, 173, 177), (200, 197, 138, 142), (143, 137, 147, 151), (137, 144, 152, 147), (144, 135, 145, 152), (198, 129, 133, 196), (136, 141, 177, 174), (135, 144, 176, 173), (523, 139, 175, 568), (201, 136, 174, 207), (139, 140, 202, 201), (514, 130, 140, 526), (148, 151, 158, 153), (151, 147, 155, 158), (147, 152, 159, 155), (152, 145, 154, 159), (136, 142, 150, 146), (142, 138, 148, 150), (141, 136, 146, 149), (135, 141, 149, 145), (153, 158, 167, 162), (158, 155, 164, 167), (155, 159, 168, 164), (159, 154, 163, 168), (146, 150, 157, 134), (150, 148, 153, 157), (149, 146, 134, 156), (145, 149, 156, 154), (160, 166, 162, 161), (163, 165, 160, 161), (161, 162, 167, 164), (163, 161, 164, 168), (134, 157, 166, 160), (157, 153, 162, 166), (156, 134, 160, 165), (154, 156, 165, 163), (563, 170, 171, 559), (172, 169, 555, 561), (203, 206, 177, 173), (555, 169, 170, 563), (203, 173, 176, 205), (206, 204, 174, 177), (175, 172, 561, 568), (204, 207, 174), (179, 133, 129, 178), (515, 571, 179, 178), (178, 180, 569, 515), (132, 192, 191, 188), (180, 181, 182, 574, 569), (182, 184, 575, 574), (208, 132, 188, 189), (579, 186, 187, 580), (190, 186, 579, 589), (185, 183, 582, 517), (185, 517, 580, 187), (130, 514, 590, 193), (184, 190, 589, 575), (195, 189, 194), (182, 195, 190, 184), (186, 194, 191, 187), (193, 590, 582, 183), (192, 193, 183, 185), (190, 195, 194, 186), (192, 185, 187, 191), (178, 129, 181, 180), (181, 189, 195, 182), (172, 175, 207, 204), (169, 172, 204, 206), (170, 203, 205, 171), (170, 169, 206, 203), (130, 200, 202, 140), (139, 201, 207, 175), (143, 198, 196, 137), (130, 132, 197, 200), (131, 199, 269, 270), (138, 197, 198, 143), (198, 208, 129), (129, 208, 189, 181), (201, 202, 142, 136), (140, 139, 523, 526), (200, 142, 202), (358, 254, 613, 792), (357, 794, 612, 210), (359, 357, 210, 271), (252, 250, 131), (205, 176, 247, 249), (144, 199, 253, 251), (171, 205, 249, 248), (559, 171, 248, 670), (199, 131, 250, 253), (176, 144, 251, 247), (211, 621, 629, 217), (216, 214, 220, 222), (212, 215, 221, 218), (213, 216, 222, 219), (617, 213, 219, 625), (215, 211, 217, 221), (214, 212, 218, 220), (217, 629, 637, 223), (222, 220, 226, 228), (218, 221, 227, 224), (219, 222, 228, 225), (625, 219, 225, 633), (221, 217, 223, 227), (220, 218, 224, 226), (223, 637, 645, 229), (228, 226, 232, 234), (224, 227, 233, 230), (225, 228, 234, 231), (633, 225, 231, 641), (227, 223, 229, 233), (226, 224, 230, 232), (254, 209, 235, 255), (210, 612, 648, 236), (271, 210, 236, 272), (648, 650, 297), (651, 294, 297, 650), (299, 718, 652, 300), (653, 298, 300, 652), (654, 295, 298, 653), (290, 292, 242, 273), (275, 244, 243, 274), (276, 245, 244, 275), (242, 246, 264, 263), (272, 236, 237, 277), (258, 669, 668, 257), (257, 668, 667, 259), (291, 716, 666, 260), (256, 246, 242, 260), (255, 235, 246, 256), (249, 247, 214, 216), (248, 249, 216, 213), (670, 248, 213, 617), (253, 250, 211, 215), (251, 253, 215, 212), (247, 251, 212, 214), (609, 621, 211, 250, 252), (649, 255, 256, 665), (665, 256, 260, 666), (292, 291, 260, 242), (244, 257, 259, 243), (245, 258, 257, 244), (613, 254, 255, 649), (356, 209, 254, 358), (263, 264, 268, 267), (277, 237, 261, 279), (273, 242, 263, 278), (237, 238, 262, 261), (281, 265, 282, 287), (279, 261, 265, 281), (278, 263, 267, 280), (261, 262, 266, 265), (199, 144, 137, 269), (262, 278, 280, 266), (264, 279, 281, 268), (266, 280, 286, 283), (238, 273, 278, 262), (246, 277, 279, 264), (235, 272, 277, 246), (241, 276, 275, 240), (240, 275, 274, 239), (289, 290, 273, 238), (209, 271, 272, 235), (356, 359, 271, 209), (270, 269, 196, 133), (267, 268, 285, 284), (268, 281, 287, 285), (280, 267, 284, 286), (265, 266, 283, 282), (288, 82, 88, 83), (78, 288, 83, 86), (287, 282, 79, 77), (283, 286, 78, 80), (284, 285, 82, 288), (285, 287, 77, 82), (286, 284, 288, 78), (282, 283, 80, 79), (243, 259, 291, 292), (720, 718, 299, 296), (259, 667, 716, 291), (274, 243, 292, 290), (239, 274, 290, 289), (651, 720, 296, 294), (289, 238, 293), (296, 299, 289, 293), (289, 299, 300, 239), (294, 296, 293, 238), (298, 240, 239, 300), (236, 648, 297, 237), (295, 241, 240, 298), (294, 238, 237, 297), (313, 749, 742, 305), (314, 311, 301, 304), (315, 312, 302, 303), (748, 315, 303, 731), (312, 314, 304, 302), (311, 313, 305, 301), (241, 295, 306, 308), (245, 276, 307, 310), (669, 258, 309, 741), (258, 245, 310, 309), (276, 241, 308, 307), (295, 654, 736, 306), (305, 742, 728), (308, 306, 313, 311), (310, 307, 314, 312), (741, 309, 315, 748), (309, 310, 312, 315), (307, 308, 311, 314), (306, 736, 749, 313), (731, 319, 323, 750), (728, 750, 323, 316), (305, 728, 316, 322), (304, 301, 317, 321), (303, 302, 318, 320), (731, 303, 320, 319), (302, 304, 321, 318), (301, 305, 322, 317), (319, 327, 331, 323), (316, 323, 331, 324), (322, 316, 324, 330), (321, 317, 325, 329), (320, 318, 326, 328), (319, 320, 328, 327), (318, 321, 329, 326), (317, 322, 330, 325), (327, 335, 339, 331), (324, 331, 339, 332), (330, 324, 332, 338), (329, 325, 333, 337), (328, 326, 334, 336), (327, 328, 336, 335), (326, 329, 337, 334), (325, 330, 338, 333), (335, 343, 347, 339), (332, 339, 347, 340), (338, 332, 340, 346), (337, 333, 341, 345), (336, 334, 342, 344), (335, 336, 344, 343), (334, 337, 345, 342), (333, 338, 346, 341), (347, 343, 351, 355), (340, 347, 355, 348), (346, 340, 348, 354), (345, 341, 349, 353), (344, 342, 350, 352), (343, 344, 352, 351), (342, 345, 353, 350), (341, 346, 354, 349), (348, 355, 68, 66), (354, 348, 66, 71), (353, 349, 70, 64), (352, 350, 69, 67), (351, 352, 67, 65), (350, 353, 64, 69), (349, 354, 71, 70), (355, 351, 65, 68), (131, 270, 359, 356), (131, 356, 358, 252), (270, 133, 357, 359), (133, 516, 794, 357), (252, 358, 792, 609), (229, 645, 804, 360), (234, 232, 363, 365), (230, 233, 364, 361), (231, 234, 365, 362), (641, 231, 362, 800), (233, 229, 360, 364), (232, 230, 361, 363), (360, 804, 812, 366), (365, 363, 369, 371), (361, 364, 370, 367), (362, 365, 371, 368), (800, 362, 368, 808), (364, 360, 366, 370), (363, 361, 367, 369), (366, 812, 820, 372), (371, 369, 375, 377), (367, 370, 376, 373), (368, 371, 377, 374), (808, 368, 374, 816), (370, 366, 372, 376), (369, 367, 373, 375), (824, 379, 372, 820), (816, 374, 378, 823), (823, 378, 379, 824), (374, 377, 375, 378), (372, 379, 373, 376), (373, 379, 378, 375), (396, 406, 402, 392), (429, 428, 381, 383), (380, 384, 385, 387), (394, 404, 405, 395), (388, 389, 386, 382), (383, 381, 389, 388), (399, 409, 406, 396), (390, 400, 404, 394), (384, 380, 390, 394), (386, 389, 399, 396), (385, 384, 394, 395), (382, 386, 396, 392), (429, 383, 393, 431), (383, 388, 398, 393), (380, 387, 397, 390), (428, 385, 395, 430), (388, 382, 392, 398), (389, 381, 391, 399), (406, 416, 412, 402), (404, 414, 415, 405), (409, 419, 416, 406), (400, 410, 414, 404), (431, 433, 407, 397), (398, 408, 403, 393), (397, 407, 400, 390), (430, 432, 401, 391), (392, 402, 408, 398), (391, 401, 409, 399), (410, 423, 425, 414), (423, 422, 420, 425), (422, 424, 421, 420), (433, 435, 417, 407), (408, 418, 413, 403), (407, 417, 410, 400), (432, 434, 411, 401), (402, 412, 418, 408), (401, 411, 419, 409), (414, 425, 420, 415), (417, 422, 423, 410), (424, 427, 426, 421), (405, 415, 434, 432), (403, 413, 435, 433), (395, 405, 432, 430), (393, 403, 433, 431), (381, 428, 430, 391), (387, 429, 431, 397), (387, 385, 428, 429), (417, 435, 424, 422), (427, 424, 435, 413), (421, 434, 415, 420), (411, 434, 421, 426), (427, 443, 442, 426), (426, 442, 436, 411), (413, 438, 443, 427), (419, 441, 439, 416), (416, 439, 437, 412), (418, 440, 438, 413), (412, 437, 440, 418), (411, 436, 441, 419), (443, 451, 450, 442), (442, 450, 444, 436), (438, 446, 451, 443), (441, 449, 447, 439), (439, 447, 445, 437), (440, 448, 446, 438), (437, 445, 448, 440), (436, 444, 449, 441), (444, 450, 451, 446, 448, 445, 447, 449), (468, 452, 456, 464), (467, 453, 455, 465), (465, 455, 454, 466), (463, 461, 452, 468), (464, 478, 475, 467), (466, 454, 461, 463), (459, 467, 465, 460), (457, 464, 467, 459), (460, 465, 466, 458), (462, 468, 464, 457), (461, 471, 474, 452), (452, 474, 473, 456), (506, 493, 496, 505), (505, 496, 495, 503), (453, 472, 470, 455), (456, 473, 472, 453), (454, 469, 471, 461), (455, 470, 469, 454), (478, 482, 479, 475), (456, 477, 478, 464), (453, 476, 477, 456), (467, 475, 476, 453), (482, 486, 483, 479), (477, 481, 482, 478), (476, 480, 481, 477), (475, 479, 480, 476), (486, 490, 487, 483), (481, 485, 486, 482), (480, 484, 485, 481), (479, 483, 484, 480), (490, 489, 488, 487), (485, 489, 490, 486), (484, 488, 489, 485), (483, 487, 488, 484), (495, 496, 492, 494), (491, 492, 496, 493), (507, 494, 492, 504), (503, 495, 494, 507), (508, 491, 493, 506), (504, 492, 491, 508), (470, 501, 502, 469), (469, 502, 499, 471), (473, 498, 500, 472), (472, 500, 501, 470), (474, 497, 498, 473), (471, 499, 497, 474), (501, 504, 508, 502), (502, 508, 506, 499), (498, 503, 507, 500), (500, 507, 504, 501), (497, 505, 503, 498), (499, 506, 505, 497), (597, 598, 608, 512), (571, 572, 513, 516), (594, 591, 586, 587), (512, 592, 593, 510), (693, 596, 521), (522, 534, 537, 529), (527, 567, 562, 519), (600, 528, 522, 597), (529, 537, 533, 521), (521, 533, 538, 530), (530, 538, 531, 519), (598, 596, 513, 509), (520, 564, 567, 527), (519, 562, 566, 530), (523, 568, 565, 524), (601, 607, 564, 520), (524, 601, 602, 525), (514, 526, 525, 510), (534, 539, 544, 537), (537, 544, 541, 533), (533, 541, 545, 538), (538, 545, 540, 531), (520, 532, 536, 528), (528, 536, 534, 522), (527, 535, 532, 520), (519, 531, 535, 527), (539, 548, 553, 544), (544, 553, 550, 541), (541, 550, 554, 545), (545, 554, 549, 540), (532, 518, 543, 536), (536, 543, 539, 534), (535, 542, 518, 532), (531, 540, 542, 535), (546, 547, 548, 552), (549, 547, 546, 551), (547, 550, 553, 548), (549, 554, 550, 547), (518, 546, 552, 543), (543, 552, 548, 539), (542, 551, 546, 518), (540, 549, 551, 542), (563, 559, 558, 557), (560, 561, 555, 556), (603, 562, 567, 606), (555, 563, 557, 556), (603, 605, 566, 562), (606, 567, 564, 604), (565, 568, 561, 560), (604, 564, 607), (572, 570, 509, 513), (515, 570, 572, 571), (570, 515, 569, 573), (512, 586, 591, 592), (573, 569, 574, 577, 576), (577, 574, 575, 581), (608, 587, 586, 512), (579, 580, 585, 584), (588, 589, 579, 584), (583, 517, 582, 578), (583, 585, 580, 517), (510, 593, 590, 514), (581, 575, 589, 588), (595, 594, 587), (577, 581, 588, 595), (584, 585, 591, 594), (593, 578, 582, 590), (592, 583, 578, 593), (588, 584, 594, 595), (592, 591, 585, 583), (570, 573, 576, 509), (576, 577, 595, 587), (560, 604, 607, 565), (556, 606, 604, 560), (557, 558, 605, 603), (557, 603, 606, 556), (510, 525, 602, 600), (524, 565, 607, 601), (529, 521, 596, 598), (510, 600, 597, 512), (511, 694, 693, 599), (522, 529, 598, 597), (598, 509, 608), (509, 576, 587, 608), (601, 520, 528, 602), (525, 526, 523, 524), (600, 602, 528), (795, 792, 613, 678), (793, 611, 612, 794), (796, 695, 611, 793), (676, 511, 674), (605, 673, 671, 566), (530, 675, 677, 599), (558, 672, 673, 605), (559, 670, 672, 558), (599, 677, 674, 511), (566, 671, 675, 530), (614, 622, 629, 621), (620, 628, 626, 618), (615, 623, 627, 619), (616, 624, 628, 620), (617, 625, 624, 616), (619, 627, 622, 614), (618, 626, 623, 615), (622, 630, 637, 629), (628, 636, 634, 626), (623, 631, 635, 627), (624, 632, 636, 628), (625, 633, 632, 624), (627, 635, 630, 622), (626, 634, 631, 623), (630, 638, 645, 637), (636, 644, 642, 634), (631, 639, 643, 635), (632, 640, 644, 636), (633, 641, 640, 632), (635, 643, 638, 630), (634, 642, 639, 631), (678, 679, 646, 610), (611, 647, 648, 612), (695, 696, 647, 611), (648, 724, 650), (651, 650, 724, 721), (726, 727, 652, 718), (653, 652, 727, 725), (654, 653, 725, 722), (714, 697, 660, 717), (699, 698, 661, 662), (700, 699, 662, 663), (660, 687, 688, 664), (696, 701, 655, 647), (682, 681, 668, 669), (681, 683, 667, 668), (715, 684, 666, 716), (680, 684, 660, 664), (679, 680, 664, 646), (673, 620, 618, 671), (672, 616, 620, 673), (670, 617, 616, 672), (677, 619, 614, 674), (675, 615, 619, 677), (671, 618, 615, 675), (609, 676, 674, 614, 621), (649, 665, 680, 679), (665, 666, 684, 680), (717, 660, 684, 715), (662, 661, 683, 681), (663, 662, 681, 682), (613, 649, 679, 678), (791, 795, 678, 610), (687, 691, 692, 688), (701, 703, 685, 655), (697, 702, 687, 660), (655, 685, 686, 656), (705, 711, 706, 689), (703, 705, 689, 685), (702, 704, 691, 687), (685, 689, 690, 686), (599, 693, 521, 530), (686, 690, 704, 702), (688, 692, 705, 703), (690, 707, 710, 704), (656, 686, 702, 697), (664, 688, 703, 701), (646, 664, 701, 696), (659, 658, 699, 700), (658, 657, 698, 699), (713, 656, 697, 714), (610, 646, 696, 695), (791, 610, 695, 796), (694, 513, 596, 693), (691, 708, 709, 692), (692, 709, 711, 705), (704, 710, 708, 691), (689, 706, 707, 690), (712, 463, 468, 462), (458, 466, 463, 712), (711, 457, 459, 706), (707, 460, 458, 710), (708, 712, 462, 709), (709, 462, 457, 711), (710, 458, 712, 708), (706, 459, 460, 707), (661, 717, 715, 683), (720, 723, 726, 718), (683, 715, 716, 667), (698, 714, 717, 661), (657, 713, 714, 698), (651, 721, 723, 720), (713, 719, 656), (723, 719, 713, 726), (713, 657, 727, 726), (721, 656, 719, 723), (725, 727, 657, 658), (647, 655, 724, 648), (722, 725, 658, 659), (721, 724, 655, 656), (745, 734, 742, 749), (746, 733, 729, 743), (747, 732, 730, 744), (748, 731, 732, 747), (744, 730, 733, 746), (743, 729, 734, 745), (659, 738, 735, 722), (663, 740, 737, 700), (669, 741, 739, 682), (682, 739, 740, 663), (700, 737, 738, 659), (722, 735, 736, 654), (734, 728, 742), (738, 743, 745, 735), (740, 744, 746, 737), (741, 748, 747, 739), (739, 747, 744, 740), (737, 746, 743, 738), (735, 745, 749, 736), (731, 750, 758, 754), (728, 751, 758, 750), (734, 757, 751, 728), (733, 756, 752, 729), (732, 755, 753, 730), (731, 754, 755, 732), (730, 753, 756, 733), (729, 752, 757, 734), (754, 758, 766, 762), (751, 759, 766, 758), (757, 765, 759, 751), (756, 764, 760, 752), (755, 763, 761, 753), (754, 762, 763, 755), (753, 761, 764, 756), (752, 760, 765, 757), (762, 766, 774, 770), (759, 767, 774, 766), (765, 773, 767, 759), (764, 772, 768, 760), (763, 771, 769, 761), (762, 770, 771, 763), (761, 769, 772, 764), (760, 768, 773, 765), (770, 774, 782, 778), (767, 775, 782, 774), (773, 781, 775, 767), (772, 780, 776, 768), (771, 779, 777, 769), (770, 778, 779, 771), (769, 777, 780, 772), (768, 776, 781, 773), (782, 790, 786, 778), (775, 783, 790, 782), (781, 789, 783, 775), (780, 788, 784, 776), (779, 787, 785, 777), (778, 786, 787, 779), (777, 785, 788, 780), (776, 784, 789, 781), (783, 446, 448, 790), (789, 451, 446, 783), (788, 444, 450, 784), (787, 447, 449, 785), (786, 445, 447, 787), (785, 449, 444, 788), (784, 450, 451, 789), (790, 448, 445, 786), (511, 791, 796, 694), (511, 676, 795, 791), (694, 796, 793, 513), (513, 793, 794, 516), (676, 609, 792, 795), (638, 797, 804, 645), (644, 803, 801, 642), (639, 798, 802, 643), (640, 799, 803, 644), (641, 800, 799, 640), (643, 802, 797, 638), (642, 801, 798, 639), (797, 805, 812, 804), (803, 811, 809, 801), (798, 806, 810, 802), (799, 807, 811, 803), (800, 808, 807, 799), (802, 810, 805, 797), (801, 809, 806, 798), (805, 813, 820, 812), (811, 819, 817, 809), (806, 814, 818, 810), (807, 815, 819, 811), (808, 816, 815, 807), (810, 818, 813, 805), (809, 817, 814, 806), (824, 820, 813, 822), (816, 823, 821, 815), (823, 824, 822, 821), (815, 821, 817, 819), (813, 818, 814, 822), (814, 817, 821, 822)])
me_cube_002.polygons.foreach_set('material_index', [5, 5, 5, 5, 5, 5, 5, 5, 5, 5, 5, 5, 5, 5, 5, 5, 5, 5, 5, 5, 5, 5, 5, 5, 5, 5, 5, 5, 5, 5, 5, 5, 5, 5, 5, 5, 5, 5, 5, 5, 5, 5, 5, 5, 5, 5, 5, 5, 5, 5, 5, 5, 5, 5, 5, 5, 5, 5, 5, 5, 5, 5, 5, 5, 5, 5, 5, 4, 0, 0, 0, 0, 0, 0, 0, 0, 0, 0, 0, 0, 0, 0, 0, 0, 0, 0, 0, 0, 0, 0, 0, 0, 0, 0, 0, 0, 0, 0, 0, 0, 0, 0, 0, 0, 0, 0, 0, 0, 0, 0, 0, 0, 0, 0, 0, 0, 0, 0, 0, 0, 0, 0, 0, 0, 0, 0, 1, 0, 0, 0, 0, 0, 1, 1, 1, 1, 1, 1, 0, 0, 0, 0, 0, 0, 0, 0, 0, 0, 0, 0, 0, 0, 0, 0, 0, 0, 0, 0, 0, 0, 0, 0, 1, 1, 1, 1, 1, 1, 1, 1, 0, 0, 0, 0, 0, 0, 0, 0, 0, 0, 0, 0, 0, 0, 0, 0, 0, 0, 0, 0, 0, 0, 1, 1, 1, 1, 1, 1, 0, 0, 0, 0, 0, 0, 1, 1, 1, 0, 0, 0, 1, 1, 1, 1, 1, 1, 1, 4, 4, 4, 4, 4, 4, 4, 4, 4, 4, 4, 4, 4, 4, 4, 4, 4, 4, 4, 4, 4, 2, 2, 2, 2, 2, 2, 2, 2, 2, 2, 2, 2, 2, 2, 2, 2, 2, 2, 1, 1, 1, 1, 1, 1, 1, 2, 2, 2, 2, 2, 2, 0, 2, 2, 2, 2, 2, 2, 2, 2, 0, 2, 2, 2, 2, 2, 2, 2, 2, 2, 2, 0, 0, 2, 2, 2, 2, 0, 0, 0, 0, 0, 0, 0, 0, 2, 2, 2, 2, 2, 2, 2, 2, 2, 2, 2, 2, 2, 2, 3, 3, 3, 3, 3, 3, 2, 2, 2, 2, 2, 2, 3, 3, 3, 3, 3, 3, 3, 3, 3, 3, 3, 3, 3, 3, 3, 3, 3, 3, 3, 3, 3, 3, 3, 3, 3, 3, 3, 3, 3, 3, 3, 3, 3, 3, 3, 3, 3, 3, 3, 3, 3, 3, 3, 3, 3, 3, 3, 0, 0, 0, 0, 0, 0, 0, 0, 0, 0, 0, 0, 0, 1, 1, 1, 1, 1, 1, 1, 1, 1, 1, 1, 1, 1, 1, 1, 1, 1, 1, 1, 1, 1, 1, 1, 1, 1, 1, 1, 5, 5, 5, 5, 5, 5, 5, 5, 5, 5, 5, 5, 5, 5, 5, 5, 5, 5, 5, 5, 5, 5, 5, 5, 5, 5, 5, 5, 5, 5, 5, 5, 5, 5, 5, 5, 5, 5, 5, 5, 5, 5, 5, 5, 5, 5, 5, 5, 5, 5, 5, 5, 5, 5, 5, 5, 5, 5, 5, 5, 5, 5, 5, 5, 5, 5, 5, 4, 0, 0, 0, 0, 0, 0, 0, 0, 0, 0, 0, 0, 0, 0, 0, 0, 0, 0, 0, 0, 0, 0, 0, 0, 0, 0, 0, 0, 0, 0, 0, 0, 0, 0, 0, 0, 0, 0, 0, 0, 0, 0, 0, 0, 0, 0, 0, 0, 0, 0, 0, 0, 0, 0, 0, 0, 0, 0, 1, 0, 0, 0, 0, 0, 1, 1, 1, 1, 1, 1, 0, 0, 0, 0, 0, 0, 0, 0, 0, 0, 0, 0, 0, 0, 0, 0, 0, 0, 0, 0, 0, 0, 0, 0, 1, 1, 1, 1, 1, 1, 1, 1, 0, 0, 0, 0, 0, 0, 0, 0, 0, 0, 0, 0, 0, 0, 0, 0, 0, 0, 0, 0, 0, 0, 1, 1, 1, 1, 1, 1, 0, 0, 0, 0, 0, 0, 1, 1, 1, 0, 0, 0, 1, 1, 1, 1, 1, 1, 1, 4, 4, 4, 4, 4, 4, 4, 4, 4, 4, 4, 4, 4, 4, 4, 4, 4, 4, 4, 4, 4, 2, 2, 2, 2, 2, 2, 2, 2, 2, 2, 2, 2, 2, 2, 2, 2, 2, 2, 1, 1, 1, 1, 1, 1, 1, 2, 2, 2, 2, 2, 2, 0, 2, 2, 2, 2, 2, 2, 2, 2, 0, 2, 2, 2, 2, 2, 2, 2, 2, 2, 2, 0, 0, 2, 2, 2, 2, 0, 0, 0, 0, 0, 0, 0, 0, 2, 2, 2, 2, 2, 2, 2, 2, 2, 2, 2, 2, 2, 2, 3, 3, 3, 3, 3, 3, 2, 2, 2, 2, 2, 2, 3, 3, 3, 3, 3, 3, 3, 3, 3, 3, 3, 3, 3, 3, 3, 3, 3, 3, 3, 3, 3, 3, 3, 3, 3, 3, 3, 3, 3, 3, 3, 3, 3, 3, 3, 3, 3, 3, 3, 3, 3, 3, 3, 3, 3, 3, 3, 0, 0, 0, 0, 0, 0, 0, 0, 0, 0, 0, 0, 0, 1, 1, 1, 1, 1, 1, 1, 1, 1, 1, 1, 1, 1, 1, 1, 1, 1, 1, 1, 1, 1, 1, 1, 1, 1, 1, 1])
me_cube_002.materials.append(mat_character_mother_skin)
me_cube_002.materials.append(mat_character_mother_hair)
me_cube_002.materials.append(mat_character_mother_tshirt)
me_cube_002.materials.append(mat_character_mother_pants)
me_cube_002.materials.append(mat_character_mother_band)
me_cube_002.materials.append(mat_character_mother_shoes)
me_cube_002.use_remesh_preserve_volume = False
me_cube_002.use_remesh_preserve_attributes = False
me_cube_002.use_mirror_vertex_groups = False
me_cube_002.update()

# ---- objects
ob_mother = bpy.data.objects.new('mother', me_cube_002)

# ---- transforms, parenting, visibility, modifiers, constraints
ob_mother.location = (0.0, 0.0, 0.0)
ob_mother.lineart.crease_threshold = 0.0

# ---- collection membership
col_collection_1.objects.link(ob_mother)

# ---- scene / render settings (as saved in the file)
scene.frame_start = 1; scene.frame_end = 250; scene.frame_set(1)
scene.render.engine = 'CYCLES'
scene.render.resolution_percentage = 50
scene.render.dither_intensity = 0.0
scene.cycles.use_denoising = False
scene.cycles.samples = 10
scene.cycles.sampling_pattern = 'TABULATED_SOBOL'
scene.cycles.light_sampling_threshold = 0.0
scene.cycles.use_adaptive_sampling = False
scene.cycles.use_light_tree = False
scene.cycles.blur_glossy = 0.0
scene.cycles.pixel_filter_type = 'GAUSSIAN'
scene.cycles.sample_clamp_indirect = 0.0
scene.view_settings.view_transform = 'Standard'
bpy.context.view_layer.update()

# ---- added for rendering (the .blend has no active camera and no usable light): camera, sun
cam_auto = bpy.data.cameras.new('AutoCamera')
cam_auto.lens = 50.0
cam_auto.sensor_width = 36.0
cam_auto.clip_end = 1000.0
ob_auto_camera = bpy.data.objects.new('AutoCamera', cam_auto)
scene.collection.objects.link(ob_auto_camera)
ob_auto_camera.location = (4.34687, -4.96231, 5.21805)
ob_auto_camera.rotation_euler = (1.09748, -7.21219e-08, 0.694738)
scene.camera = ob_auto_camera
light_auto_sun = bpy.data.lights.new('AutoSun', 'SUN')
light_auto_sun.energy = 3.0
light_auto_sun.angle = 0.0523599
ob_auto_sun = bpy.data.objects.new('AutoSun', light_auto_sun)
scene.collection.objects.link(ob_auto_sun)
ob_auto_sun.rotation_euler = (0.872665, 0.174533, 0.523599)
bpy.context.view_layer.update()
